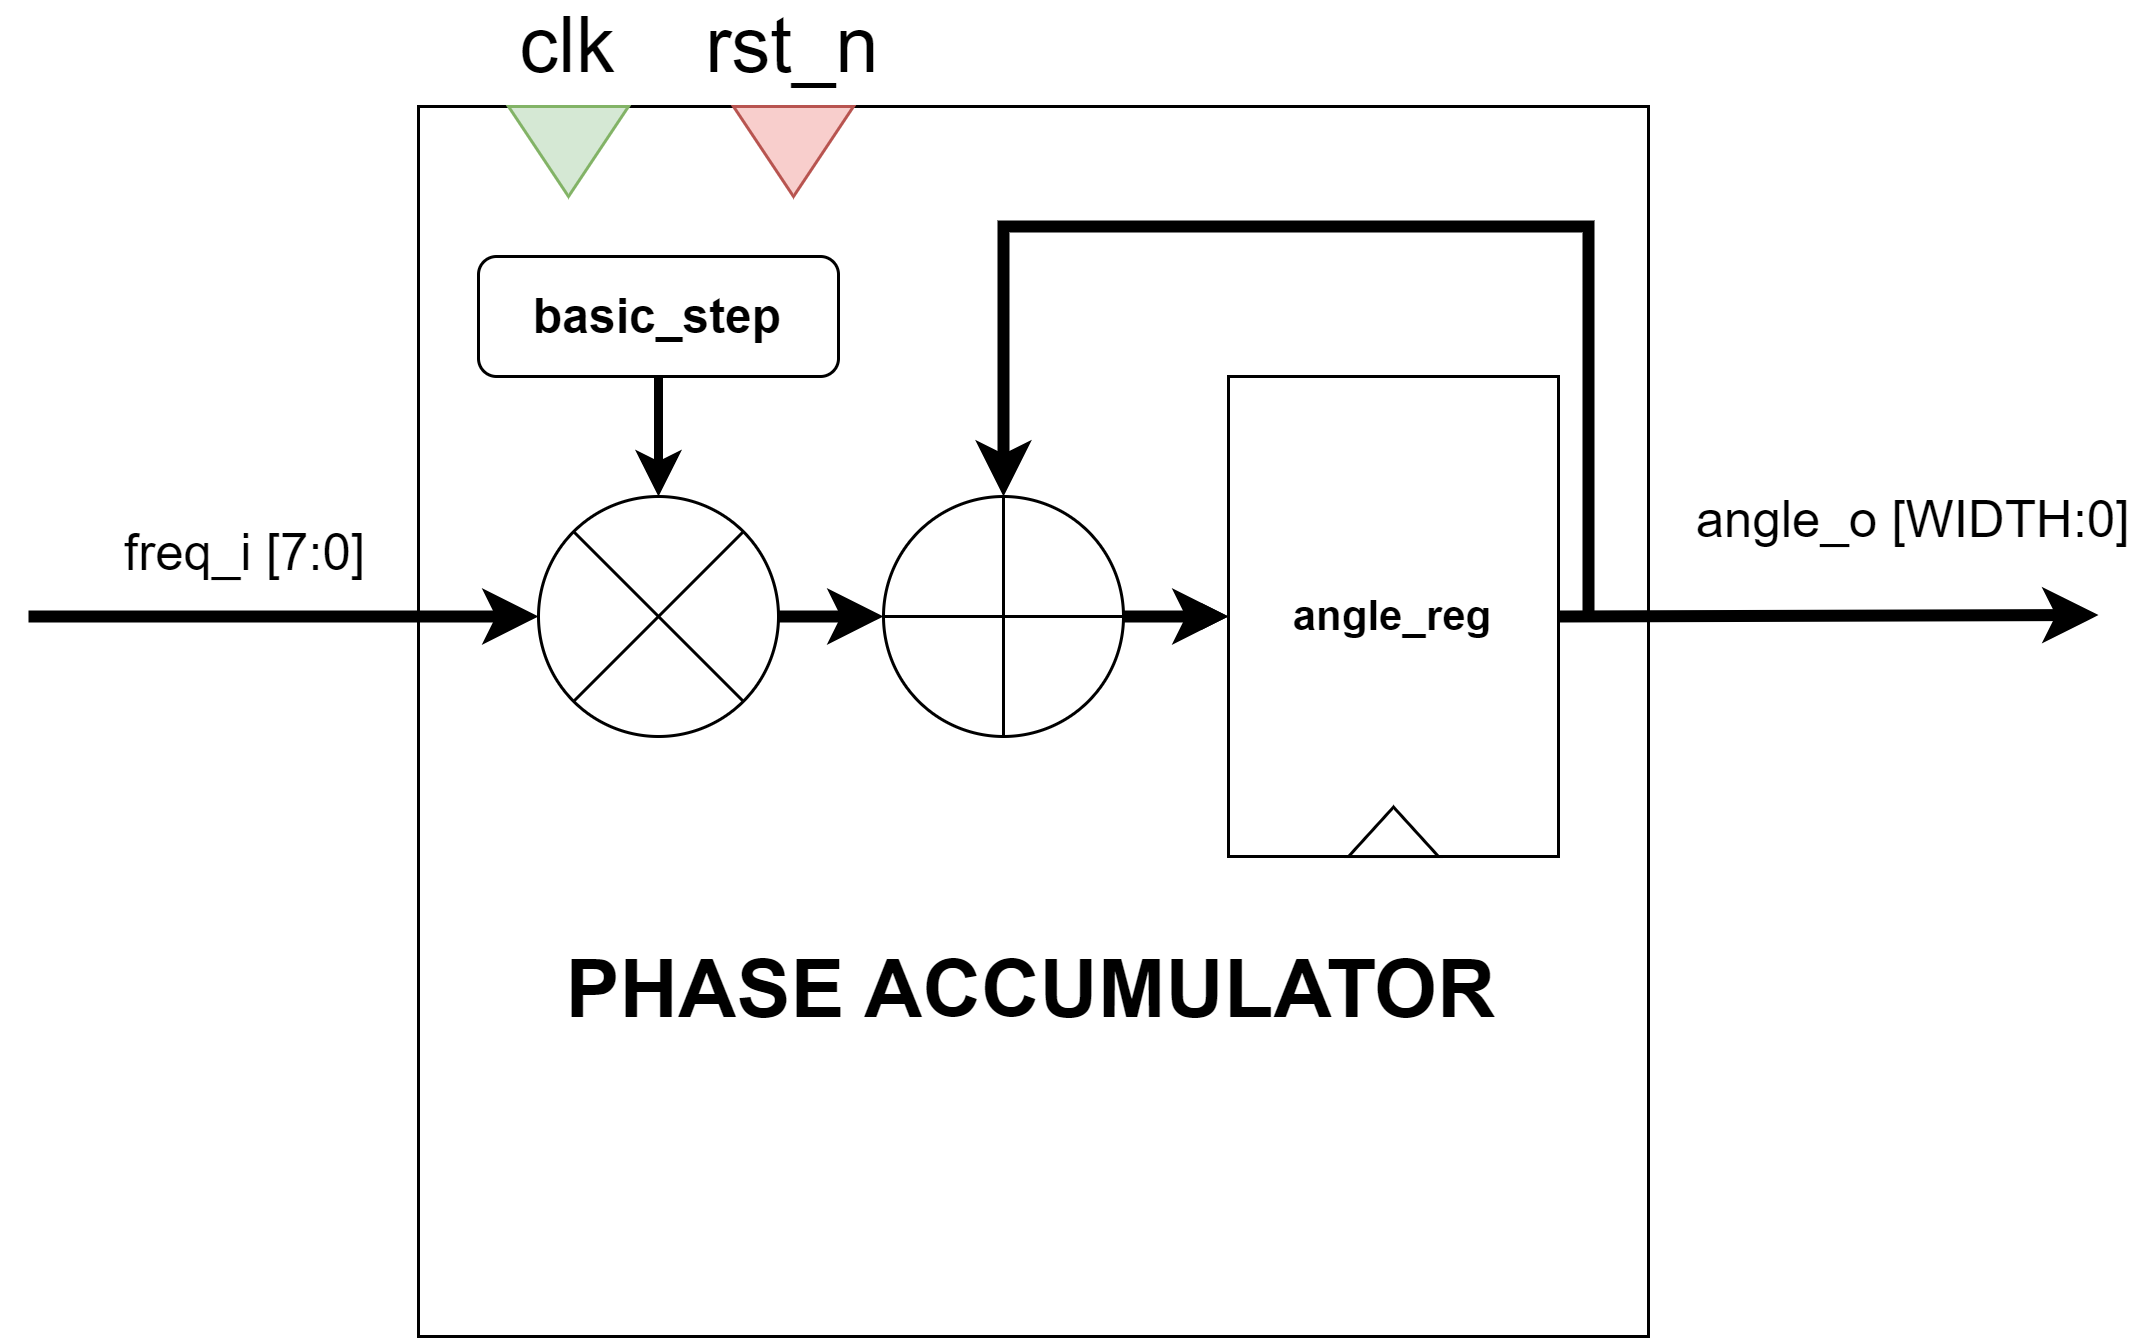

The diagram above was exported from draw.io. Its source (the exported page's mxGraphModel, read from the mxfile embedded in the PNG):
<mxGraphModel dx="989" dy="1828" grid="1" gridSize="10" guides="1" tooltips="1" connect="1" arrows="1" fold="1" page="1" pageScale="1" pageWidth="827" pageHeight="1169" math="0" shadow="0">
  <root>
    <mxCell id="0" />
    <mxCell id="1" parent="0" />
    <mxCell id="CiS-cf4UiwzKDm1W4EHB-27" style="edgeStyle=orthogonalEdgeStyle;rounded=0;orthogonalLoop=1;jettySize=auto;html=1;exitX=1;exitY=0.5;exitDx=0;exitDy=0;entryX=0.023;entryY=0.569;entryDx=0;entryDy=0;entryPerimeter=0;strokeWidth=4;" edge="1" parent="1" source="CiS-cf4UiwzKDm1W4EHB-17" target="CiS-cf4UiwzKDm1W4EHB-23">
      <mxGeometry relative="1" as="geometry" />
    </mxCell>
    <mxCell id="CiS-cf4UiwzKDm1W4EHB-1" value="" style="whiteSpace=wrap;html=1;aspect=fixed;" vertex="1" parent="1">
      <mxGeometry x="560" y="-600" width="410" height="410" as="geometry" />
    </mxCell>
    <mxCell id="CiS-cf4UiwzKDm1W4EHB-6" value="" style="triangle;whiteSpace=wrap;html=1;fillColor=#d5e8d4;strokeColor=#82b366;fontSize=26;rotation=90;" vertex="1" parent="1">
      <mxGeometry x="595" y="-605" width="30" height="40" as="geometry" />
    </mxCell>
    <mxCell id="CiS-cf4UiwzKDm1W4EHB-8" value="" style="triangle;whiteSpace=wrap;html=1;fillColor=#f8cecc;strokeColor=#b85450;fontSize=26;rotation=90;" vertex="1" parent="1">
      <mxGeometry x="670" y="-605" width="30" height="40" as="geometry" />
    </mxCell>
    <mxCell id="CiS-cf4UiwzKDm1W4EHB-23" value="&lt;b&gt;angle_reg&lt;/b&gt;" style="rounded=0;whiteSpace=wrap;html=1;rotation=0;fontSize=14;" vertex="1" parent="1">
      <mxGeometry x="830" y="-510" width="110" height="160" as="geometry" />
    </mxCell>
    <mxCell id="CiS-cf4UiwzKDm1W4EHB-26" value="" style="triangle;whiteSpace=wrap;html=1;rotation=-90;" vertex="1" parent="1">
      <mxGeometry x="876.77" y="-373.23" width="16.48" height="30" as="geometry" />
    </mxCell>
    <mxCell id="CiS-cf4UiwzKDm1W4EHB-7" value="clk" style="text;html=1;align=center;verticalAlign=middle;whiteSpace=wrap;rounded=0;fontSize=26;" vertex="1" parent="1">
      <mxGeometry x="580" y="-635" width="60" height="30" as="geometry" />
    </mxCell>
    <mxCell id="CiS-cf4UiwzKDm1W4EHB-9" value="rst_n" style="text;html=1;align=center;verticalAlign=middle;whiteSpace=wrap;rounded=0;fontSize=26;" vertex="1" parent="1">
      <mxGeometry x="655" y="-635" width="60" height="30" as="geometry" />
    </mxCell>
    <mxCell id="CiS-cf4UiwzKDm1W4EHB-17" value="" style="shape=sumEllipse;perimeter=ellipsePerimeter;whiteSpace=wrap;html=1;backgroundOutline=1;" vertex="1" parent="1">
      <mxGeometry x="600" y="-470" width="80" height="80" as="geometry" />
    </mxCell>
    <mxCell id="CiS-cf4UiwzKDm1W4EHB-19" value="" style="endArrow=classic;html=1;rounded=0;entryX=0.5;entryY=0;entryDx=0;entryDy=0;strokeWidth=3;" edge="1" parent="1" target="CiS-cf4UiwzKDm1W4EHB-17">
      <mxGeometry width="50" height="50" relative="1" as="geometry">
        <mxPoint x="640" y="-510" as="sourcePoint" />
        <mxPoint x="660" y="-320" as="targetPoint" />
      </mxGeometry>
    </mxCell>
    <mxCell id="CiS-cf4UiwzKDm1W4EHB-21" value="&lt;b&gt;basic_step&lt;/b&gt;" style="rounded=1;whiteSpace=wrap;html=1;fontSize=16;" vertex="1" parent="1">
      <mxGeometry x="580" y="-550" width="120" height="40" as="geometry" />
    </mxCell>
    <mxCell id="CiS-cf4UiwzKDm1W4EHB-11" value="" style="endArrow=classic;html=1;rounded=0;fontSize=15;strokeWidth=4;entryX=0;entryY=0.5;entryDx=0;entryDy=0;" edge="1" parent="1" target="CiS-cf4UiwzKDm1W4EHB-17">
      <mxGeometry width="50" height="50" relative="1" as="geometry">
        <mxPoint x="430" y="-430" as="sourcePoint" />
        <mxPoint x="550" y="-430" as="targetPoint" />
      </mxGeometry>
    </mxCell>
    <mxCell id="CiS-cf4UiwzKDm1W4EHB-12" value="freq_i [7:0]" style="edgeLabel;html=1;align=center;verticalAlign=middle;resizable=0;points=[];fontSize=17;" vertex="1" connectable="0" parent="CiS-cf4UiwzKDm1W4EHB-11">
      <mxGeometry x="-0.555" relative="1" as="geometry">
        <mxPoint x="34" y="-20" as="offset" />
      </mxGeometry>
    </mxCell>
    <mxCell id="CiS-cf4UiwzKDm1W4EHB-13" value="" style="endArrow=classic;html=1;rounded=0;fontSize=15;strokeWidth=4;" edge="1" parent="1">
      <mxGeometry width="50" height="50" relative="1" as="geometry">
        <mxPoint x="940" y="-430" as="sourcePoint" />
        <mxPoint x="1120" y="-430.5" as="targetPoint" />
      </mxGeometry>
    </mxCell>
    <mxCell id="CiS-cf4UiwzKDm1W4EHB-14" value="angle_o [WIDTH:0]" style="edgeLabel;html=1;align=center;verticalAlign=middle;resizable=0;points=[];fontSize=17;" vertex="1" connectable="0" parent="CiS-cf4UiwzKDm1W4EHB-13">
      <mxGeometry x="-0.555" relative="1" as="geometry">
        <mxPoint x="78" y="-31" as="offset" />
      </mxGeometry>
    </mxCell>
    <mxCell id="CiS-cf4UiwzKDm1W4EHB-33" value="" style="endArrow=classic;html=1;rounded=0;fontSize=15;strokeWidth=4;exitX=1;exitY=0.5;exitDx=0;exitDy=0;entryX=0;entryY=0.5;entryDx=0;entryDy=0;" edge="1" parent="1" source="CiS-cf4UiwzKDm1W4EHB-17" target="CiS-cf4UiwzKDm1W4EHB-36">
      <mxGeometry width="50" height="50" relative="1" as="geometry">
        <mxPoint x="680" y="-431" as="sourcePoint" />
        <mxPoint x="720" y="-430" as="targetPoint" />
      </mxGeometry>
    </mxCell>
    <mxCell id="CiS-cf4UiwzKDm1W4EHB-35" value="&lt;b&gt;PHASE ACCUMULATOR&lt;/b&gt;" style="text;html=1;align=center;verticalAlign=middle;whiteSpace=wrap;rounded=0;fontSize=27;" vertex="1" parent="1">
      <mxGeometry x="597.5" y="-320" width="335" height="30" as="geometry" />
    </mxCell>
    <mxCell id="CiS-cf4UiwzKDm1W4EHB-38" value="" style="edgeStyle=orthogonalEdgeStyle;rounded=0;orthogonalLoop=1;jettySize=auto;html=1;" edge="1" parent="1" source="CiS-cf4UiwzKDm1W4EHB-36" target="CiS-cf4UiwzKDm1W4EHB-23">
      <mxGeometry relative="1" as="geometry" />
    </mxCell>
    <mxCell id="CiS-cf4UiwzKDm1W4EHB-36" value="" style="shape=orEllipse;perimeter=ellipsePerimeter;whiteSpace=wrap;html=1;backgroundOutline=1;" vertex="1" parent="1">
      <mxGeometry x="715" y="-470" width="80" height="80" as="geometry" />
    </mxCell>
    <mxCell id="CiS-cf4UiwzKDm1W4EHB-37" value="" style="endArrow=classic;html=1;rounded=0;fontSize=15;strokeWidth=4;exitX=1;exitY=0.5;exitDx=0;exitDy=0;" edge="1" parent="1" source="CiS-cf4UiwzKDm1W4EHB-36">
      <mxGeometry width="50" height="50" relative="1" as="geometry">
        <mxPoint x="805" y="-430.24" as="sourcePoint" />
        <mxPoint x="830" y="-430" as="targetPoint" />
      </mxGeometry>
    </mxCell>
    <mxCell id="CiS-cf4UiwzKDm1W4EHB-39" value="" style="endArrow=classic;html=1;rounded=0;fontSize=15;strokeWidth=4;entryX=0.5;entryY=0;entryDx=0;entryDy=0;" edge="1" parent="1" target="CiS-cf4UiwzKDm1W4EHB-36">
      <mxGeometry width="50" height="50" relative="1" as="geometry">
        <mxPoint x="950" y="-430" as="sourcePoint" />
        <mxPoint x="985" y="-450" as="targetPoint" />
        <Array as="points">
          <mxPoint x="950" y="-560" />
          <mxPoint x="755" y="-560" />
        </Array>
      </mxGeometry>
    </mxCell>
  </root>
</mxGraphModel>